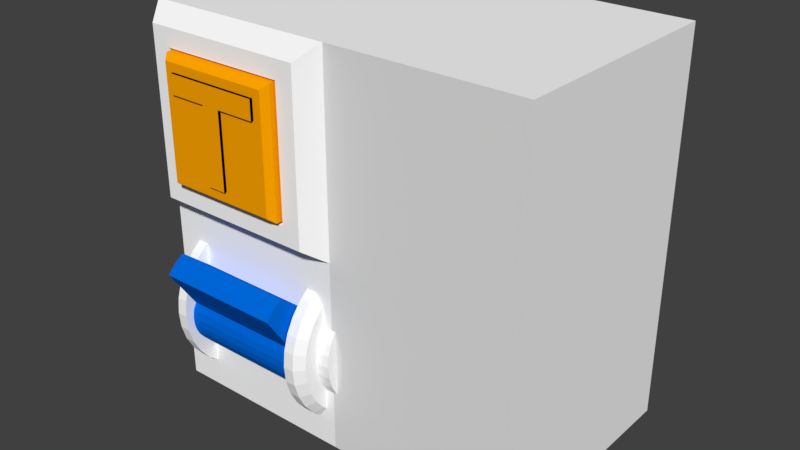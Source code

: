 # Source: Earth_Leakage_Breaker.blend  (saved by Blender 2.79.0; exported with 4.5.12 LTS)
import bpy
from mathutils import Matrix  # noqa: F401  (used for matrix-valued properties, if any)

bpy.ops.wm.read_factory_settings(use_empty=True)
scene = bpy.context.scene
scene.name = 'Scene'

# ---- collections
col_collection_1 = bpy.data.collections.new('Collection 1'); scene.collection.children.link(col_collection_1)

# ---- materials (node trees are filled in below, after node groups)
mat_lever = bpy.data.materials.new('Lever')
mat_lever.alpha_threshold = 0.0
mat_lever.use_transparent_shadow = False
mat_lever.diffuse_color = (0.0, 0.1456, 0.7357, 1.0)
mat_lever.roughness = 0.5
mat_breaker = bpy.data.materials.new('Breaker')
mat_breaker.alpha_threshold = 0.0
mat_breaker.use_transparent_shadow = False
mat_breaker.diffuse_color = (1.0, 1.0, 1.0, 1.0)
mat_breaker.roughness = 0.5
mat_test_button = bpy.data.materials.new('Test_Button')
mat_test_button.alpha_threshold = 0.0
mat_test_button.use_transparent_shadow = False
mat_test_button.diffuse_color = (1.0, 0.3763, 0.0, 1.0)
mat_test_button.roughness = 0.5
mat_test_button.line_color = (0.0, 0.0, 0.0, 1.0)
mat_face = bpy.data.materials.new('Face')
mat_face.alpha_threshold = 0.0
mat_face.use_transparent_shadow = False
mat_face.roughness = 0.5
mat_test = bpy.data.materials.new('Test')
mat_test.alpha_threshold = 0.0
mat_test.use_transparent_shadow = False
mat_test.diffuse_color = (0.0, 0.0, 0.0, 1.0)
mat_test.roughness = 0.5

# ---- material node trees

# ---- world
world_world = bpy.data.worlds.new('World'); scene.world = world_world
world_world.color = (0.05088, 0.05088, 0.05088)
world_world.use_sun_shadow = False
world_world.sun_shadow_jitter_overblur = 0.0
world_world.cycles.sampling_method = 'MANUAL'

# ---- meshes
me_cube_002 = bpy.data.meshes.new('Cube.002')
me_cube_002.from_pydata([(-0.8159, 0.2554, -0.1446), (-0.1403, 0.2554, -0.1446), (-0.8159, 0.2032, -0.1709), (-0.1403, 0.2032, -0.1709), (-0.8159, 0.1442, -0.1911), (-0.1403, 0.1442, -0.1911), (-0.8159, 0.0809, -0.2042), (-0.1403, 0.0809, -0.2042), (-0.8159, 0.01562, -0.2097), (-0.1403, 0.01562, -0.2097), (-0.8159, -0.04912, -0.2075), (-0.1403, -0.04912, -0.2075), (-0.8159, -0.1108, -0.1977), (-0.1403, -0.1108, -0.1977), (-0.8159, -0.1671, -0.1806), (-0.1403, -0.1671, -0.1806), (-0.8159, -0.2158, -0.1568), (-0.1403, -0.2158, -0.1568), (-0.8159, -0.2551, -0.1273), (-0.1403, -0.2551, -0.1273), (-0.8159, -0.2834, -0.09329), (-0.1403, -0.2834, -0.09329), (-0.8159, -0.2997, -0.05597), (-0.1403, -0.2997, -0.05597), (-0.8159, -0.3033, -0.01681), (-0.1403, -0.3033, -0.01681), (-0.8159, -0.2941, 0.02268), (-0.1403, -0.2941, 0.02268), (-0.8103, -0.2725, 0.06099), (-0.1504, -0.2724, 0.06099), (-0.8103, -0.5092, 0.276), (-0.1504, -0.5092, 0.276), (-0.8103, -0.4656, 0.3076), (-0.1504, -0.4656, 0.3076), (-0.8103, -0.4133, 0.334), (-0.1504, -0.4133, 0.334), (-0.8103, -0.3544, 0.3541), (-0.1504, -0.3544, 0.3541), (-0.8103, -0.02104, 0.1879), (-0.1504, -0.02103, 0.1879), (-0.8159, 0.04425, 0.1934), (-0.1403, 0.04425, 0.1934), (-0.8159, 0.109, 0.1912), (-0.1403, 0.109, 0.1912), (-0.8159, 0.1707, 0.1814), (-0.1403, 0.1707, 0.1814), (-0.8159, 0.227, 0.1643), (-0.1403, 0.227, 0.1643), (-0.8159, 0.2757, 0.1405), (-0.1403, 0.2757, 0.1405), (-0.8159, 0.315, 0.111), (-0.1403, 0.315, 0.111), (-0.8159, 0.3433, 0.07699), (-0.1403, 0.3433, 0.07699), (-0.8159, 0.3595, 0.03967), (-0.1403, 0.3595, 0.03967), (-0.8159, 0.3632, 0.0005096), (-0.1403, 0.3632, 0.0005097), (-0.8159, 0.354, -0.03898), (-0.1403, 0.354, -0.03898), (-0.8159, 0.3323, -0.07729), (-0.1403, 0.3323, -0.07729), (-0.8159, 0.299, -0.1129), (-0.1403, 0.299, -0.1129)], [], [(0, 1, 3, 2), (2, 3, 5, 4), (4, 5, 7, 6), (6, 7, 9, 8), (8, 9, 11, 10), (10, 11, 13, 12), (12, 13, 15, 14), (14, 15, 17, 16), (16, 17, 19, 18), (18, 19, 21, 20), (20, 21, 23, 22), (22, 23, 25, 24), (24, 25, 27, 26), (26, 27, 29, 28), (28, 29, 31, 30), (30, 31, 33, 32), (32, 33, 35, 34), (34, 35, 37, 36), (36, 37, 39, 38), (38, 39, 41, 40), (40, 41, 43, 42), (42, 43, 45, 44), (44, 45, 47, 46), (46, 47, 49, 48), (48, 49, 51, 50), (50, 51, 53, 52), (52, 53, 55, 54), (54, 55, 57, 56), (56, 57, 59, 58), (58, 59, 61, 60), (3, 1, 63, 61, 59, 57, 55, 53, 51, 49, 47, 45, 43, 41, 39, 37, 35, 33, 31, 29, 27, 25, 23, 21, 19, 17, 15, 13, 11, 9, 7, 5), (60, 61, 63, 62), (62, 63, 1, 0), (0, 2, 4, 6, 8, 10, 12, 14, 16, 18, 20, 22, 24, 26, 28, 30, 32, 34, 36, 38, 40, 42, 44, 46, 48, 50, 52, 54, 56, 58, 60, 62)])
me_cube_002.materials.append(mat_lever)
me_cube_002.use_remesh_preserve_volume = False
me_cube_002.use_remesh_preserve_attributes = False
me_cube_002.use_mirror_vertex_groups = False
me_cube_002.update()
me_cube = bpy.data.meshes.new('Cube')
me_cube.from_pydata([(1.0, 1.904, -0.4787), (1.0, -0.09575, -0.4787), (-1.0, -0.09575, -0.4787), (-1.0, 1.904, -0.4787), (1.0, 1.904, 1.521), (1.0, -0.09575, 1.521), (-1.0, -0.09575, 1.521), (-1.0, 1.904, 1.521), (0.0, -0.09575, -0.4787), (1.0, -0.09575, 0.5213), (-1.0, -0.09575, 0.5213), (-5.364e-07, -0.09575, 1.521), (-2.98e-07, -0.09575, 0.5213), (-0.9252, -0.27, 0.5961), (-0.9252, -0.27, 1.446), (-0.07482, -0.27, 1.446), (-0.07481, -0.27, 0.5961), (-0.8304, -0.27, 0.6909), (-0.8304, -0.27, 1.352), (-0.1696, -0.27, 1.352), (-0.1696, -0.27, 0.6909), (-0.8108, -0.05713, 0.7105), (-0.8108, -0.05713, 1.332), (-0.1892, -0.05713, 1.332), (-0.1892, -0.05713, 0.7105), (0.02177, 0.8135, 0.06487), (0.02177, 0.7848, 0.122), (0.02177, 0.7383, 0.1747), (0.02177, 0.6756, 0.2209), (0.02177, 0.5993, 0.2587), (0.02177, 0.5122, 0.2869), (0.02177, 0.4178, 0.3042), (0.02177, 0.3195, 0.3101), (0.02177, 0.2213, 0.3042), (0.02177, 0.1268, 0.2869), (0.02177, 0.03973, 0.2587), (0.02177, -0.03659, 0.2209), (0.02177, -0.09922, 0.1747), (0.02177, -0.1458, 0.122), (0.02177, -0.1744, 0.06487), (0.02177, -0.1841, 0.005437), (0.02177, -0.1744, -0.054), (0.02177, -0.1458, -0.1111), (0.02177, -0.09922, -0.1638), (0.02177, -0.03659, -0.21), (0.02177, 0.03973, -0.2479), (0.02177, 0.1268, -0.276), (0.02177, 0.2213, -0.2934), (0.02177, 0.3195, -0.2992), (0.02177, 0.4178, -0.2934), (0.02177, 0.5122, -0.276), (0.02177, 0.5993, -0.2479), (0.02177, 0.6756, -0.21), (0.02177, 0.7383, -0.1638), (0.02177, 0.7848, -0.1111), (0.02177, 0.8135, -0.054), (0.02177, 0.8231, 0.005437), (-0.04942, 0.8135, 0.06487), (-0.04942, 0.7848, 0.122), (-0.04942, 0.7383, 0.1747), (-0.04942, 0.6756, 0.2209), (-0.04942, 0.5993, 0.2587), (-0.04942, 0.5122, 0.2869), (-0.04942, 0.4178, 0.3042), (-0.04942, 0.3195, 0.3101), (-0.04942, 0.2213, 0.3042), (-0.04942, 0.1268, 0.2869), (-0.04942, 0.03973, 0.2587), (-0.04942, -0.03659, 0.2209), (-0.04942, -0.09922, 0.1747), (-0.04942, -0.1458, 0.122), (-0.04942, -0.1744, 0.06487), (-0.04942, -0.1841, 0.005437), (-0.04942, -0.1744, -0.054), (-0.04942, -0.1458, -0.1111), (-0.04942, -0.09922, -0.1638), (-0.04942, -0.03659, -0.21), (-0.04942, 0.03973, -0.2479), (-0.04942, 0.1268, -0.276), (-0.04942, 0.2213, -0.2934), (-0.04942, 0.3195, -0.2992), (-0.04942, 0.4178, -0.2934), (-0.04942, 0.5122, -0.276), (-0.04942, 0.5993, -0.2479), (-0.04942, 0.6756, -0.21), (-0.04942, 0.7383, -0.1638), (-0.04942, 0.7848, -0.1111), (-0.04942, 0.8135, -0.054), (-0.04942, 0.8231, 0.005437), (-0.8713, 1.017, 0.005437), (-0.8162, 1.017, 0.005437), (-0.8713, 1.004, -0.07687), (-0.8162, 1.004, -0.07687), (-0.8713, 0.9638, -0.156), (-0.8162, 0.9638, -0.156), (-0.8713, 0.8994, -0.2289), (-0.8162, 0.8994, -0.2289), (-0.8713, 0.8127, -0.2929), (-0.8162, 0.8127, -0.2929), (-0.8713, 0.707, -0.3453), (-0.8162, 0.707, -0.3453), (-0.8713, 0.5864, -0.3843), (-0.8162, 0.5864, -0.3843), (-0.8713, 0.4556, -0.4083), (-0.8162, 0.4556, -0.4083), (-0.8713, 0.3195, -0.4164), (-0.8162, 0.3195, -0.4164), (-0.8713, 0.1835, -0.4083), (-0.8162, 0.1835, -0.4083), (-0.8713, 0.05264, -0.3843), (-0.8162, 0.05264, -0.3843), (-0.8713, -0.06794, -0.3453), (-0.8162, -0.06794, -0.3453), (-0.8713, -0.1736, -0.2929), (-0.8162, -0.1736, -0.2929), (-0.8713, -0.2603, -0.2289), (-0.8162, -0.2603, -0.2289), (-0.8713, -0.3248, -0.156), (-0.8162, -0.3248, -0.156), (-0.8713, -0.3645, -0.07687), (-0.8162, -0.3645, -0.07687), (-0.8713, -0.3779, 0.005437), (-0.8162, -0.3779, 0.005437), (-0.8713, -0.3645, 0.08774), (-0.8162, -0.3645, 0.08774), (-0.8713, -0.3248, 0.1669), (-0.8162, -0.3248, 0.1669), (-0.8713, -0.2603, 0.2398), (-0.8162, -0.2603, 0.2398), (-0.8713, -0.1736, 0.3037), (-0.8162, -0.1736, 0.3037), (-0.8713, -0.06794, 0.3562), (-0.8162, -0.06793, 0.3562), (-0.8713, 0.05264, 0.3952), (-0.8162, 0.05264, 0.3952), (-0.8713, 0.1835, 0.4192), (-0.8162, 0.1835, 0.4192), (-0.8713, 0.3195, 0.4273), (-0.8162, 0.3195, 0.4273), (-0.8713, 0.4556, 0.4192), (-0.8162, 0.4556, 0.4192), (-0.8713, 0.5864, 0.3952), (-0.8162, 0.5864, 0.3952), (-0.8713, 0.707, 0.3562), (-0.8162, 0.707, 0.3562), (-0.8713, 0.8127, 0.3037), (-0.8162, 0.8127, 0.3037), (-0.8713, 0.8994, 0.2398), (-0.8162, 0.8994, 0.2398), (-0.8713, 0.9638, 0.1669), (-0.8162, 0.9638, 0.1669), (-0.8713, 1.004, 0.08774), (-0.8162, 1.004, 0.08774), (-0.04942, 0.9326, 0.0792), (-0.04942, 0.897, 0.1501), (-0.04942, 0.8392, 0.2155), (-0.04942, 0.7615, 0.2728), (-0.04942, 0.6668, 0.3198), (-0.04942, 0.5587, 0.3548), (-0.04942, 0.4415, 0.3763), (-0.04942, 0.3195, 0.3835), (-0.04942, 0.1976, 0.3763), (-0.04942, 0.08033, 0.3548), (-0.04942, -0.02773, 0.3198), (-0.04942, -0.1224, 0.2728), (-0.04942, -0.2002, 0.2155), (-0.04942, -0.2579, 0.1501), (-0.04942, -0.2935, 0.0792), (-0.04942, -0.3055, 0.005437), (-0.04942, -0.2935, -0.06833), (-0.04942, -0.2579, -0.1393), (-0.04942, -0.2002, -0.2046), (-0.04942, -0.1224, -0.2619), (-0.04942, -0.02773, -0.3089), (-0.04942, 0.08033, -0.3439), (-0.04942, 0.1976, -0.3654), (-0.04942, 0.3195, -0.3727), (-0.04942, 0.4415, -0.3654), (-0.04942, 0.5587, -0.3439), (-0.04942, 0.6668, -0.3089), (-0.04942, 0.7615, -0.2619), (-0.04942, 0.8392, -0.2046), (-0.04942, 0.897, -0.1393), (-0.04942, 0.9326, -0.06833), (-0.04942, 0.9446, 0.005437), (-0.9104, 0.9446, 0.005437), (-0.9104, 0.9326, -0.06833), (-0.9104, 0.897, -0.1393), (-0.9104, 0.8392, -0.2046), (-0.9104, 0.7615, -0.2619), (-0.9104, 0.6668, -0.3089), (-0.9104, 0.5587, -0.3439), (-0.9104, 0.4415, -0.3654), (-0.9104, 0.3195, -0.3727), (-0.9104, 0.1976, -0.3654), (-0.9104, 0.08033, -0.3439), (-0.9104, -0.02773, -0.3089), (-0.9104, -0.1224, -0.2619), (-0.9104, -0.2002, -0.2046), (-0.9104, -0.2579, -0.1393), (-0.9104, -0.2935, -0.06833), (-0.9104, -0.3055, 0.005437), (-0.9104, -0.2935, 0.0792), (-0.9104, -0.2579, 0.1501), (-0.9104, -0.2002, 0.2155), (-0.9104, -0.1224, 0.2728), (-0.9104, -0.02773, 0.3198), (-0.9104, 0.08033, 0.3548), (-0.9104, 0.1976, 0.3763), (-0.9104, 0.3195, 0.3835), (-0.9104, 0.4415, 0.3763), (-0.9104, 0.5587, 0.3548), (-0.9104, 0.6668, 0.3198), (-0.9104, 0.7615, 0.2728), (-0.9104, 0.8392, 0.2155), (-0.9104, 0.897, 0.1501), (-0.9104, 0.9326, 0.0792), (-0.1436, 1.004, 0.08774), (-0.08844, 1.004, 0.08774), (-0.1436, 0.9638, 0.1669), (-0.08844, 0.9638, 0.1669), (-0.1436, 0.8994, 0.2398), (-0.08844, 0.8994, 0.2398), (-0.1436, 0.8127, 0.3037), (-0.08844, 0.8127, 0.3037), (-0.1436, 0.707, 0.3562), (-0.08844, 0.707, 0.3562), (-0.1436, 0.5864, 0.3952), (-0.08844, 0.5864, 0.3952), (-0.1436, 0.4556, 0.4192), (-0.08844, 0.4556, 0.4192), (-0.1436, 0.3195, 0.4273), (-0.08844, 0.3195, 0.4273), (-0.1436, 0.1835, 0.4192), (-0.08844, 0.1835, 0.4192), (-0.1436, 0.05264, 0.3952), (-0.08844, 0.05264, 0.3952), (-0.1436, -0.06793, 0.3562), (-0.08844, -0.06794, 0.3562), (-0.1436, -0.1736, 0.3037), (-0.08844, -0.1736, 0.3037), (-0.1436, -0.2603, 0.2398), (-0.08844, -0.2603, 0.2398), (-0.1436, -0.3248, 0.1669), (-0.08844, -0.3248, 0.1669), (-0.1436, -0.3645, 0.08774), (-0.08844, -0.3645, 0.08774), (-0.1436, -0.3779, 0.005437), (-0.08844, -0.3779, 0.005437), (-0.9104, 0.8231, 0.005437), (-0.9104, 0.8135, -0.054), (-0.9104, 0.7848, -0.1111), (-0.9104, 0.7383, -0.1638), (-0.9104, 0.6756, -0.21), (-0.9104, 0.5993, -0.2479), (-0.9104, 0.5122, -0.276), (-0.9104, 0.4178, -0.2934), (-0.9104, 0.3195, -0.2992), (-0.9104, 0.2213, -0.2934), (-0.9104, 0.1268, -0.276), (-0.9104, 0.03973, -0.2479), (-0.9104, -0.03659, -0.21), (-0.9104, -0.09922, -0.1638), (-0.9104, -0.1458, -0.1111), (-0.9104, -0.1744, -0.054), (-0.9104, -0.1841, 0.005437), (-0.9104, -0.1744, 0.06487), (-0.9104, -0.1458, 0.122), (-0.9104, -0.09922, 0.1747), (-0.9104, -0.03659, 0.2209), (-0.9104, 0.03973, 0.2587), (-0.9104, 0.1268, 0.2869), (-0.9104, 0.2213, 0.3042), (-0.9104, 0.3195, 0.3101), (-0.9104, 0.4178, 0.3042), (-0.9104, 0.5122, 0.2869), (-0.9104, 0.5993, 0.2587), (-0.9104, 0.6756, 0.2209), (-0.9104, 0.7383, 0.1747), (-0.9104, 0.7848, 0.122), (-0.9104, 0.8135, 0.06487), (-0.9815, 0.8231, 0.005437), (-0.9815, 0.8135, -0.054), (-0.9815, 0.7848, -0.1111), (-0.9815, 0.7383, -0.1638), (-0.9815, 0.6756, -0.21), (-0.9815, 0.5993, -0.2479), (-0.9815, 0.5122, -0.276), (-0.9815, 0.4178, -0.2934), (-0.9815, 0.3195, -0.2992), (-0.9815, 0.2213, -0.2934), (-0.9815, 0.1268, -0.276), (-0.9815, 0.03973, -0.2479), (-0.9815, -0.03659, -0.21), (-0.9815, -0.09922, -0.1638), (-0.9815, -0.1458, -0.1111), (-0.9815, -0.1744, -0.054), (-0.9815, -0.1841, 0.005437), (-0.9815, -0.1744, 0.06487), (-0.9815, -0.1458, 0.122), (-0.9815, -0.09922, 0.1747), (-0.9815, -0.03659, 0.2209), (-0.9815, 0.03973, 0.2587), (-0.9815, 0.1268, 0.2869), (-0.9815, 0.2213, 0.3042), (-0.9815, 0.3195, 0.3101), (-0.9815, 0.4178, 0.3042), (-0.9815, 0.5122, 0.2869), (-0.9815, 0.5993, 0.2587), (-0.9815, 0.6756, 0.2209), (-0.9815, 0.7383, 0.1747), (-0.9815, 0.7848, 0.122), (-0.9815, 0.8135, 0.06487), (-0.1436, -0.3645, -0.07687), (-0.08844, -0.3645, -0.07687), (-0.1436, -0.3248, -0.156), (-0.08844, -0.3248, -0.156), (-0.1436, -0.2603, -0.2289), (-0.08844, -0.2603, -0.2289), (-0.1436, -0.1736, -0.2929), (-0.08844, -0.1736, -0.2929), (-0.1436, -0.06794, -0.3453), (-0.08844, -0.06794, -0.3453), (-0.1436, 0.05264, -0.3843), (-0.08844, 0.05264, -0.3843), (-0.1436, 0.1835, -0.4083), (-0.08844, 0.1835, -0.4083), (-0.1436, 0.3195, -0.4164), (-0.08844, 0.3195, -0.4164), (-0.1436, 0.4556, -0.4083), (-0.08844, 0.4556, -0.4083), (-0.1436, 0.5864, -0.3843), (-0.08844, 0.5864, -0.3843), (-0.1436, 0.707, -0.3453), (-0.08844, 0.707, -0.3453), (-0.1436, 0.8127, -0.2929), (-0.08844, 0.8127, -0.2929), (-0.1436, 0.8994, -0.2289), (-0.08844, 0.8994, -0.2289), (-0.1436, 0.9638, -0.156), (-0.08844, 0.9638, -0.156), (-0.1436, 1.004, -0.07687), (-0.08844, 1.004, -0.07687), (-0.1436, 1.017, 0.005437), (-0.08844, 1.017, 0.005437), (-0.8153, -0.3109, 0.7076), (-0.8153, -0.3109, 1.343), (-0.8153, -0.06736, 0.7076), (-0.8153, -0.06736, 1.343), (-0.1799, -0.3109, 0.7076), (-0.1799, -0.3109, 1.343), (-0.1799, -0.06736, 0.7076), (-0.1799, -0.06736, 1.343), (-0.7891, -0.3653, 0.7338), (-0.7891, -0.3653, 1.317), (-0.2061, -0.3653, 0.7338), (-0.2061, -0.3653, 1.317), (-0.7435, -0.3895, 1.175), (-0.7435, -0.3895, 1.273), (-0.7435, -0.339, 1.175), (-0.7435, -0.339, 1.273), (-0.2493, -0.3895, 1.175), (-0.2493, -0.3895, 1.273), (-0.2493, -0.339, 1.175), (-0.2493, -0.339, 1.273), (-0.5479, -0.339, 1.175), (-0.5479, -0.339, 1.273), (-0.5479, -0.3895, 1.175), (-0.5479, -0.3895, 1.273), (-0.4513, -0.339, 1.273), (-0.4513, -0.3895, 1.175), (-0.4513, -0.339, 1.175), (-0.4513, -0.3895, 1.273), (-0.4513, -0.339, 0.7891), (-0.5479, -0.339, 0.7891), (-0.5479, -0.3895, 0.7891), (-0.4513, -0.3895, 0.7891)], [], [(0, 1, 8, 2, 3), (4, 7, 6, 11, 5), (0, 4, 5, 9, 1), (12, 11, 15, 16), (2, 10, 6, 7, 3), (4, 0, 3, 7), (8, 12, 10, 2), (1, 9, 12, 8), (9, 5, 11, 12), (13, 16, 20, 17), (6, 10, 13, 14), (10, 12, 16, 13), (11, 6, 14, 15), (14, 13, 17, 18), (16, 15, 19, 20), (15, 14, 18, 19), (17, 20, 24, 21), (18, 17, 21, 22), (20, 19, 23, 24), (19, 18, 22, 23), (81, 49, 48, 80), (83, 51, 50, 82), (57, 25, 56, 88), (71, 39, 38, 70), (85, 53, 52, 84), (59, 27, 26, 58), (73, 41, 40, 72), (87, 55, 54, 86), (61, 29, 28, 60), (75, 43, 42, 74), (76, 44, 43, 75), (77, 45, 44, 76), (78, 46, 45, 77), (79, 47, 46, 78), (56, 25, 26, 27, 28, 29, 30, 31, 32, 33, 34, 35, 36, 37, 38, 39, 40, 41, 42, 43, 44, 45, 46, 47, 48, 49, 50, 51, 52, 53, 54, 55), (164, 68, 67, 163), (166, 70, 69, 165), (168, 72, 71, 167), (170, 74, 73, 169), (172, 76, 75, 171), (174, 78, 77, 173), (176, 80, 79, 175), (178, 82, 81, 177), (153, 57, 88, 184), (154, 58, 57, 153), (155, 59, 58, 154), (156, 60, 59, 155), (157, 61, 60, 156), (158, 62, 61, 157), (160, 64, 63, 159), (177, 81, 80, 176), (80, 48, 47, 79), (68, 36, 35, 67), (67, 35, 34, 66), (89, 90, 92, 91), (91, 92, 94, 93), (93, 94, 96, 95), (95, 96, 98, 97), (97, 98, 100, 99), (99, 100, 102, 101), (101, 102, 104, 103), (103, 104, 106, 105), (105, 106, 108, 107), (107, 108, 110, 109), (109, 110, 112, 111), (111, 112, 114, 113), (113, 114, 116, 115), (115, 116, 118, 117), (117, 118, 120, 119), (119, 120, 122, 121), (121, 122, 124, 123), (123, 124, 126, 125), (125, 126, 128, 127), (127, 128, 130, 129), (129, 130, 132, 131), (131, 132, 134, 133), (133, 134, 136, 135), (135, 136, 138, 137), (137, 138, 140, 139), (139, 140, 142, 141), (141, 142, 144, 143), (143, 144, 146, 145), (145, 146, 148, 147), (147, 148, 150, 149), (92, 90, 152, 150, 148, 146, 144, 142, 140, 138, 136, 134, 132, 130, 128, 126, 124, 122, 120, 118, 116, 114, 112, 110, 108, 106, 104, 102, 100, 98, 96, 94), (149, 150, 152, 151), (151, 152, 90, 89), (95, 97, 189, 188), (207, 208, 272, 271), (230, 159, 158, 228), (88, 56, 55, 87), (169, 73, 72, 168), (183, 87, 86, 182), (72, 40, 39, 71), (66, 34, 33, 65), (179, 83, 82, 178), (82, 50, 49, 81), (69, 37, 36, 68), (62, 30, 29, 61), (171, 75, 74, 170), (184, 88, 87, 183), (86, 54, 53, 85), (163, 67, 66, 162), (180, 84, 83, 179), (70, 38, 37, 69), (63, 31, 30, 62), (173, 77, 76, 172), (159, 63, 62, 158), (60, 28, 27, 59), (165, 69, 68, 164), (181, 85, 84, 180), (84, 52, 51, 83), (64, 32, 31, 63), (175, 79, 78, 174), (161, 65, 64, 160), (74, 42, 41, 73), (167, 71, 70, 166), (182, 86, 85, 181), (58, 26, 25, 57), (65, 33, 32, 64), (332, 178, 177, 330), (113, 115, 198, 197), (131, 133, 207, 206), (149, 151, 216, 215), (105, 107, 194, 193), (123, 125, 203, 202), (141, 143, 212, 211), (97, 99, 190, 189), (115, 117, 199, 198), (133, 135, 208, 207), (89, 91, 186, 185), (151, 89, 185, 216), (107, 109, 195, 194), (125, 127, 204, 203), (143, 145, 213, 212), (99, 101, 191, 190), (117, 119, 200, 199), (135, 137, 209, 208), (91, 93, 187, 186), (109, 111, 196, 195), (127, 129, 205, 204), (145, 147, 214, 213), (101, 103, 192, 191), (119, 121, 201, 200), (137, 139, 210, 209), (93, 95, 188, 187), (111, 113, 197, 196), (129, 131, 206, 205), (147, 149, 215, 214), (103, 105, 193, 192), (121, 123, 202, 201), (139, 141, 211, 210), (244, 242, 241, 243), (257, 258, 290, 289), (224, 156, 155, 222), (208, 209, 273, 272), (242, 165, 164, 240), (209, 210, 274, 273), (324, 174, 173, 322), (210, 211, 275, 274), (342, 183, 182, 340), (211, 212, 276, 275), (185, 186, 250, 249), (234, 161, 160, 232), (212, 213, 277, 276), (186, 187, 251, 250), (316, 170, 169, 314), (213, 214, 278, 277), (187, 188, 252, 251), (334, 179, 178, 332), (214, 215, 279, 278), (188, 189, 253, 252), (226, 157, 156, 224), (215, 216, 280, 279), (189, 190, 254, 253), (244, 166, 165, 242), (216, 185, 249, 280), (190, 191, 255, 254), (326, 175, 174, 324), (191, 192, 256, 255), (218, 153, 184, 344), (192, 193, 257, 256), (344, 184, 183, 342), (193, 194, 258, 257), (236, 162, 161, 234), (194, 195, 259, 258), (318, 171, 170, 316), (195, 196, 260, 259), (336, 180, 179, 334), (196, 197, 261, 260), (228, 158, 157, 226), (197, 198, 262, 261), (246, 167, 166, 244), (198, 199, 263, 262), (328, 176, 175, 326), (199, 200, 264, 263), (220, 154, 153, 218), (248, 168, 167, 246), (200, 201, 265, 264), (238, 163, 162, 236), (330, 177, 176, 328), (201, 202, 266, 265), (320, 172, 171, 318), (240, 164, 163, 238), (202, 203, 267, 266), (162, 66, 65, 161), (322, 173, 172, 320), (203, 204, 268, 267), (338, 181, 180, 336), (340, 182, 181, 338), (204, 205, 269, 268), (222, 155, 154, 220), (232, 160, 159, 230), (205, 206, 270, 269), (314, 169, 168, 248), (206, 207, 271, 270), (281, 282, 283, 284, 285, 286, 287, 288, 289, 290, 291, 292, 293, 294, 295, 296, 297, 298, 299, 300, 301, 302, 303, 304, 305, 306, 307, 308, 309, 310, 311, 312), (271, 272, 304, 303), (258, 259, 291, 290), (272, 273, 305, 304), (259, 260, 292, 291), (273, 274, 306, 305), (260, 261, 293, 292), (274, 275, 307, 306), (261, 262, 294, 293), (275, 276, 308, 307), (262, 263, 295, 294), (249, 250, 282, 281), (276, 277, 309, 308), (263, 264, 296, 295), (250, 251, 283, 282), (277, 278, 310, 309), (264, 265, 297, 296), (251, 252, 284, 283), (278, 279, 311, 310), (265, 266, 298, 297), (252, 253, 285, 284), (279, 280, 312, 311), (266, 267, 299, 298), (253, 254, 286, 285), (280, 249, 281, 312), (267, 268, 300, 299), (254, 255, 287, 286), (268, 269, 301, 300), (255, 256, 288, 287), (269, 270, 302, 301), (256, 257, 289, 288), (270, 271, 303, 302), (344, 342, 341, 343), (218, 344, 343, 217), (336, 334, 333, 335), (246, 244, 243, 245), (220, 218, 217, 219), (338, 336, 335, 337), (248, 246, 245, 247), (222, 220, 219, 221), (340, 338, 337, 339), (314, 248, 247, 313), (224, 222, 221, 223), (342, 340, 339, 341), (316, 314, 313, 315), (226, 224, 223, 225), (341, 339, 337, 335, 333, 331, 329, 327, 325, 323, 321, 319, 317, 315, 313, 247, 245, 243, 241, 239, 237, 235, 233, 231, 229, 227, 225, 223, 221, 219, 217, 343), (318, 316, 315, 317), (228, 226, 225, 227), (320, 318, 317, 319), (230, 228, 227, 229), (322, 320, 319, 321), (232, 230, 229, 231), (324, 322, 321, 323), (234, 232, 231, 233), (326, 324, 323, 325), (236, 234, 233, 235), (328, 326, 325, 327), (238, 236, 235, 237), (330, 328, 327, 329), (240, 238, 237, 239), (332, 330, 329, 331), (242, 240, 239, 241), (334, 332, 331, 333), (345, 346, 348, 347), (347, 348, 352, 351), (351, 352, 350, 349), (346, 345, 353, 354), (347, 351, 349, 345), (352, 348, 346, 350), (345, 349, 355, 353), (350, 346, 354, 356), (349, 350, 356, 355), (353, 355, 356, 354), (357, 358, 360, 359), (371, 369, 364, 363), (363, 364, 362, 361), (367, 368, 358, 357), (371, 363, 361, 370), (366, 360, 358, 368), (369, 366, 368, 372), (359, 365, 367, 357), (370, 372, 368, 367), (359, 360, 366, 365), (361, 362, 372, 370), (364, 369, 372, 362), (370, 367, 375, 376), (365, 366, 369, 371), (374, 373, 376, 375), (367, 365, 374, 375), (371, 370, 376, 373), (365, 371, 373, 374)])
me_cube.polygons.foreach_set('material_index', [0, 0, 0, 0, 0, 0, 0, 2, 2, 0, 0, 0, 0, 0, 0, 0, 0, 0, 0, 0, 0, 0, 0, 0, 0, 0, 0, 0, 0, 0, 0, 0, 0, 0, 0, 0, 0, 0, 0, 0, 0, 0, 0, 0, 0, 0, 0, 0, 0, 0, 0, 0, 0, 0, 0, 0, 0, 0, 0, 0, 0, 0, 0, 0, 0, 0, 0, 0, 0, 0, 0, 0, 0, 0, 0, 0, 0, 0, 0, 0, 0, 0, 0, 0, 0, 0, 0, 0, 0, 0, 0, 0, 0, 0, 0, 0, 0, 0, 0, 0, 0, 0, 0, 0, 0, 0, 0, 0, 0, 0, 0, 0, 0, 0, 0, 0, 0, 0, 0, 0, 0, 0, 0, 0, 0, 0, 0, 0, 0, 0, 0, 0, 0, 0, 0, 0, 0, 0, 0, 0, 0, 0, 0, 0, 0, 0, 0, 0, 0, 0, 0, 0, 0, 0, 0, 0, 0, 0, 0, 0, 0, 0, 0, 0, 0, 0, 0, 0, 0, 0, 0, 0, 0, 0, 0, 0, 0, 0, 0, 0, 0, 0, 0, 0, 0, 0, 0, 0, 0, 0, 0, 0, 0, 0, 0, 0, 0, 0, 0, 0, 0, 0, 0, 0, 0, 0, 0, 0, 0, 0, 0, 0, 0, 0, 0, 0, 0, 0, 0, 0, 0, 0, 0, 0, 0, 0, 0, 0, 0, 0, 0, 0, 0, 0, 0, 0, 0, 0, 0, 0, 0, 0, 0, 0, 0, 0, 0, 0, 0, 0, 0, 0, 0, 0, 0, 0, 0, 0, 0, 0, 0, 0, 0, 0, 0, 0, 0, 0, 0, 0, 0, 0, 0, 0, 0, 0, 0, 0, 0, 0, 1, 1, 1, 1, 1, 1, 1, 1, 1, 1, 3, 1, 3, 1, 3, 3, 3, 3, 1, 1, 1, 3, 1, 1, 3, 3, 3, 1])
_uv = me_cube.uv_layers.new(name='UVMap')
_uv.uv.foreach_set('vector', [0.0, 0.0, 0.0, 0.0, 0.0, 0.0, 0.0, 0.0, 0.0, 0.0, 0.0, 0.0, 0.0, 0.0, 0.0, 0.0, 0.0, 0.0, 0.0, 0.0, 0.0, 0.0, 0.0, 0.0, 0.0, 0.0, 0.0, 0.0, 0.0, 0.0, 0.5, 0.5, 0.5, 1.0, 0.4669, 0.9835, 0.4669, 0.5421, 0.0, 0.0, 0.0, 0.0, 0.0, 0.0, 0.0, 0.0, 0.0, 0.0, 0.0, 0.0, 0.0, 0.0, 0.0, 0.0, 0.0, 0.0, 0.5, 0.0, 0.5, 0.5, 0.0, 0.5, 0.0, 0.0, 1.0, 0.0, 1.0, 0.5, 3.126e-07, 0.5, 6.253e-07, 0.0, 1.0, 0.5, 1.0, 1.0, 0.0, 1.0, 3.126e-07, 0.5, 0.02554, 0.5421, 0.4669, 0.5421, 0.4177, 0.5913, 0.07476, 0.5913, 0.0, 1.0, 0.0, 0.5, 0.02554, 0.5421, 0.02554, 0.9835, 0.0, 0.5, 0.5, 0.5, 0.4669, 0.5421, 0.02554, 0.5421, 0.5, 1.0, 0.0, 1.0, 0.02554, 0.9835, 0.4669, 0.9835, 0.02554, 0.9835, 0.02554, 0.5421, 0.07476, 0.5913, 0.07476, 0.9343, 0.4669, 0.5421, 0.4669, 0.9835, 0.4177, 0.9343, 0.4177, 0.5913, 0.4669, 0.9835, 0.02554, 0.9835, 0.07476, 0.9343, 0.4177, 0.9343, 0.0, 0.0, 0.0, 0.0, 0.0, 0.0, 0.0, 0.0, 0.0, 0.0, 0.0, 0.0, 0.0, 0.0, 0.0, 0.0, 0.0, 0.0, 0.0, 0.0, 0.0, 0.0, 0.0, 0.0, 0.0, 0.0, 0.0, 0.0, 0.0, 0.0, 0.0, 0.0, 0.0, 0.0, 0.0, 0.0, 0.0, 0.0, 0.0, 0.0, 0.0, 0.0, 0.0, 0.0, 0.0, 0.0, 0.0, 0.0, 0.0, 0.0, 0.0, 0.0, 0.0, 0.0, 0.0, 0.0, 0.0, 0.0, 0.0, 0.0, 0.0, 0.0, 0.0, 0.0, 0.0, 0.0, 0.0, 0.0, 0.0, 0.0, 0.0, 0.0, 0.0, 0.0, 0.0, 0.0, 0.0, 0.0, 0.0, 0.0, 0.0, 0.0, 0.0, 0.0, 0.0, 0.0, 0.0, 0.0, 0.0, 0.0, 0.0, 0.0, 0.0, 0.0, 0.0, 0.0, 0.0, 0.0, 0.0, 0.0, 0.0, 0.0, 0.0, 0.0, 0.0, 0.0, 0.0, 0.0, 0.0, 0.0, 0.0, 0.0, 0.0, 0.0, 0.0, 0.0, 0.0, 0.0, 0.0, 0.0, 0.0, 0.0, 0.0, 0.0, 0.0, 0.0, 0.0, 0.0, 0.0, 0.0, 0.0, 0.0, 0.0, 0.0, 0.0, 0.0, 0.0, 0.0, 0.0, 0.0, 0.0, 0.0, 0.0, 0.0, 0.0, 0.0, 0.0, 0.0, 0.0, 0.0, 0.0, 0.0, 0.0, 0.0, 0.0, 0.0, 0.0, 0.0, 0.0, 0.0, 0.0, 0.0, 0.0, 0.0, 0.0, 0.0, 0.0, 0.0, 0.0, 0.0, 0.0, 0.0, 0.0, 0.0, 0.0, 0.0, 0.0, 0.0, 0.0, 0.0, 0.0, 0.0, 0.0, 0.0, 0.0, 0.0, 0.0, 0.0, 0.0, 0.0, 0.0, 0.0, 0.0, 0.0, 0.0, 0.0, 0.0, 0.0, 0.0, 0.0, 0.0, 0.0, 0.0, 0.0, 0.0, 0.0, 0.0, 0.0, 0.0, 0.0, 0.0, 0.0, 0.0, 0.0, 0.0, 0.0, 0.0, 0.0, 0.0, 0.0, 0.0, 0.0, 0.0, 0.0, 0.0, 0.0, 0.0, 0.0, 0.0, 0.0, 0.0, 0.0, 0.0, 0.0, 0.0, 0.0, 0.0, 0.0, 0.0, 0.0, 0.0, 0.0, 0.0, 0.0, 0.0, 0.0, 0.0, 0.0, 0.0, 0.0, 0.0, 0.0, 0.0, 0.0, 0.0, 0.0, 0.0, 0.0, 0.0, 0.0, 0.0, 0.0, 0.0, 0.0, 0.0, 0.0, 0.0, 0.0, 0.0, 0.0, 0.0, 0.0, 0.0, 0.0, 0.0, 0.0, 0.0, 0.0, 0.0, 0.0, 0.0, 0.0, 0.0, 0.0, 0.0, 0.0, 0.0, 0.0, 0.0, 0.0, 0.0, 0.0, 0.0, 0.0, 0.0, 0.0, 0.0, 0.0, 0.0, 0.0, 0.0, 0.0, 0.0, 0.0, 0.0, 0.0, 0.0, 0.0, 0.0, 0.0, 0.0, 0.0, 0.0, 0.0, 0.0, 0.0, 0.0, 0.0, 0.0, 0.0, 0.0, 0.0, 0.0, 0.0, 0.0, 0.0, 0.0, 0.0, 0.0, 0.0, 0.0, 0.0, 0.0, 0.0, 0.0, 0.0, 0.0, 0.0, 0.0, 0.0, 0.0, 0.0, 0.0, 0.0, 0.0, 0.0, 0.0, 0.0, 0.0, 0.0, 0.0, 0.0, 0.0, 0.0, 0.0, 0.0, 0.0, 0.0, 0.0, 0.0, 0.0, 0.0, 0.0, 0.0, 0.0, 0.0, 0.0, 0.0, 0.0, 0.0, 0.0, 0.0, 0.0, 0.0, 0.0, 0.0, 0.0, 0.0, 0.0, 0.0, 0.0, 0.0, 0.0, 0.0, 0.0, 0.0, 0.0, 0.0, 0.0, 0.0, 0.0, 0.0, 0.0, 0.0, 0.0, 0.0, 0.0, 0.0, 0.0, 0.0, 0.0, 0.0, 0.0, 0.0, 0.0, 0.0, 0.0, 0.0, 0.0, 0.0, 0.0, 0.0, 0.0, 0.0, 0.0, 0.0, 0.0, 0.0, 0.0, 0.0, 0.0, 0.0, 0.0, 0.0, 0.0, 0.0, 0.0, 0.0, 0.0, 0.0, 0.0, 0.0, 0.0, 0.0, 0.0, 0.0, 0.0, 0.0, 0.0, 0.0, 0.0, 0.0, 0.0, 0.0, 0.0, 0.0, 0.0, 0.0, 0.0, 0.0, 0.0, 0.0, 0.0, 0.0, 0.0, 0.0, 0.0, 0.0, 0.0, 0.0, 0.0, 0.0, 0.0, 0.0, 0.0, 0.0, 0.0, 0.0, 0.0, 0.0, 0.0, 0.0, 0.0, 0.0, 0.0, 0.0, 0.0, 0.0, 0.0, 0.0, 0.0, 0.0, 0.0, 0.0, 0.0, 0.0, 0.0, 0.0, 0.0, 0.0, 0.0, 0.0, 0.0, 0.0, 0.0, 0.0, 0.0, 0.0, 0.0, 0.0, 0.0, 0.0, 0.0, 0.0, 0.0, 0.0, 0.0, 0.0, 0.0, 0.0, 0.0, 0.0, 0.0, 0.0, 0.0, 0.0, 0.0, 0.0, 0.0, 0.0, 0.0, 0.0, 0.0, 0.0, 0.0, 0.0, 0.0, 0.0, 0.0, 0.0, 0.0, 0.0, 0.0, 0.0, 0.0, 0.0, 0.0, 0.0, 0.0, 0.0, 0.0, 0.0, 0.0, 0.0, 0.0, 0.0, 0.0, 0.0, 0.0, 0.0, 0.0, 0.0, 0.0, 0.0, 0.0, 0.0, 0.0, 0.0, 0.0, 0.0, 0.0, 0.0, 0.0, 0.0, 0.0, 0.0, 0.0, 0.0, 0.0, 0.0, 0.0, 0.0, 0.0, 0.0, 0.0, 0.0, 0.0, 0.0, 0.0, 0.0, 0.0, 0.0, 0.0, 0.0, 0.0, 0.0, 0.0, 0.0, 0.0, 0.0, 0.0, 0.0, 0.0, 0.0, 0.0, 0.0, 0.0, 0.0, 0.0, 0.0, 0.0, 0.0, 0.0, 0.0, 0.0, 0.0, 0.0, 0.0, 0.0, 0.0, 0.0, 0.0, 0.0, 0.0, 0.0, 0.0, 0.0, 0.0, 0.0, 0.0, 0.0, 0.0, 0.0, 0.0, 0.0, 0.0, 0.0, 0.0, 0.0, 0.0, 0.0, 0.0, 0.0, 0.0, 0.0, 0.0, 0.0, 0.0, 0.0, 0.0, 0.0, 0.0, 0.0, 0.0, 0.0, 0.0, 0.0, 0.0, 0.0, 0.0, 0.0, 0.0, 0.0, 0.0, 0.0, 0.0, 0.0, 0.0, 0.0, 0.0, 0.0, 0.0, 0.0, 0.0, 0.0, 0.0, 0.0, 0.0, 0.0, 0.0, 0.0, 0.0, 0.0, 0.0, 0.0, 0.0, 0.0, 0.0, 0.0, 0.0, 0.0, 0.0, 0.0, 0.0, 0.0, 0.0, 0.0, 0.0, 0.0, 0.0, 0.0, 0.0, 0.0, 0.0, 0.0, 0.0, 0.0, 0.0, 0.0, 0.0, 0.0, 0.0, 0.0, 0.0, 0.0, 0.0, 0.0, 0.0, 0.0, 0.0, 0.0, 0.0, 0.0, 0.0, 0.0, 0.0, 0.0, 0.0, 0.0, 0.0, 0.0, 0.0, 0.0, 0.0, 0.0, 0.0, 0.0, 0.0, 0.0, 0.0, 0.0, 0.0, 0.0, 0.0, 0.0, 0.0, 0.0, 0.0, 0.0, 0.0, 0.0, 0.0, 0.0, 0.0, 0.0, 0.0, 0.0, 0.0, 0.0, 0.0, 0.0, 0.0, 0.0, 0.0, 0.0, 0.0, 0.0, 0.0, 0.0, 0.0, 0.0, 0.0, 0.0, 0.0, 0.0, 0.0, 0.0, 0.0, 0.0, 0.0, 0.0, 0.0, 0.0, 0.0, 0.0, 0.0, 0.0, 0.0, 0.0, 0.0, 0.0, 0.0, 0.0, 0.0, 0.0, 0.0, 0.0, 0.0, 0.0, 0.0, 0.0, 0.0, 0.0, 0.0, 0.0, 0.0, 0.0, 0.0, 0.0, 0.0, 0.0, 0.0, 0.0, 0.0, 0.0, 0.0, 0.0, 0.0, 0.0, 0.0, 0.0, 0.0, 0.0, 0.0, 0.0, 0.0, 0.0, 0.0, 0.0, 0.0, 0.0, 0.0, 0.0, 0.0, 0.0, 0.0, 0.0, 0.0, 0.0, 0.0, 0.0, 0.0, 0.0, 0.0, 0.0, 0.0, 0.0, 0.0, 0.0, 0.0, 0.0, 0.0, 0.0, 0.0, 0.0, 0.0, 0.0, 0.0, 0.0, 0.0, 0.0, 0.0, 0.0, 0.0, 0.0, 0.0, 0.0, 0.0, 0.0, 0.0, 0.0, 0.0, 0.0, 0.0, 0.0, 0.0, 0.0, 0.0, 0.0, 0.0, 0.0, 0.0, 0.0, 0.0, 0.0, 0.0, 0.0, 0.0, 0.0, 0.0, 0.0, 0.0, 0.0, 0.0, 0.0, 0.0, 0.0, 0.0, 0.0, 0.0, 0.0, 0.0, 0.0, 0.0, 0.0, 0.0, 0.0, 0.0, 0.0, 0.0, 0.0, 0.0, 0.0, 0.0, 0.0, 0.0, 0.0, 0.0, 0.0, 0.0, 0.0, 0.0, 0.0, 0.0, 0.0, 0.0, 0.0, 0.0, 0.0, 0.0, 0.0, 0.0, 0.0, 0.0, 0.0, 0.0, 0.0, 0.0, 0.0, 0.0, 0.0, 0.0, 0.0, 0.0, 0.0, 0.0, 0.0, 0.0, 0.0, 0.0, 0.0, 0.0, 0.0, 0.0, 0.0, 0.0, 0.0, 0.0, 0.0, 0.0, 0.0, 0.0, 0.0, 0.0, 0.0, 0.0, 0.0, 0.0, 0.0, 0.0, 0.0, 0.0, 0.0, 0.0, 0.0, 0.0, 0.0, 0.0, 0.0, 0.0, 0.0, 0.0, 0.0, 0.0, 0.0, 0.0, 0.0, 0.0, 0.0, 0.0, 0.0, 0.0, 0.0, 0.0, 0.0, 0.0, 0.0, 0.0, 0.0, 0.0, 0.0, 0.0, 0.0, 0.0, 0.0, 0.0, 0.0, 0.0, 0.0, 0.0, 0.0, 0.0, 0.0, 0.0, 0.0, 0.0, 0.0, 0.0, 0.0, 0.0, 0.0, 0.0, 0.0, 0.0, 0.0, 0.0, 0.0, 0.0, 0.0, 0.0, 0.0, 0.0, 0.0, 0.0, 0.0, 0.0, 0.0, 0.0, 0.0, 0.0, 0.0, 0.0, 0.0, 0.0, 0.0, 0.0, 0.0, 0.0, 0.0, 0.0, 0.0, 0.0, 0.0, 0.0, 0.0, 0.0, 0.0, 0.0, 0.0, 0.0, 0.0, 0.0, 0.0, 0.0, 0.0, 0.0, 0.0, 0.0, 0.0, 0.0, 0.0, 0.0, 0.0, 0.0, 0.0, 0.0, 0.0, 0.0, 0.0, 0.0, 0.0, 0.0, 0.0, 0.0, 0.0, 0.0, 0.0, 0.0, 0.0, 0.0, 0.0, 0.0, 0.0, 0.0, 0.0, 0.0, 0.0, 0.0, 0.0, 0.0, 0.0, 0.0, 0.0, 0.0, 0.0, 0.0, 0.0, 0.0, 0.0, 0.0, 0.0, 0.0, 0.0, 0.0, 0.0, 0.0, 0.0, 0.0, 0.0, 0.0, 0.0, 0.0, 0.0, 0.0, 0.0, 0.0, 0.0, 0.0, 0.0, 0.0, 0.0, 0.0, 0.0, 0.0, 0.0, 0.0, 0.0, 0.0, 0.0, 0.0, 0.0, 0.0, 0.0, 0.0, 0.0, 0.0, 0.0, 0.0, 0.0, 0.0, 0.0, 0.0, 0.0, 0.0, 0.0, 0.0, 0.0, 0.0, 0.0, 0.0, 0.0, 0.0, 0.0, 0.0, 0.0, 0.0, 0.0, 0.0, 0.0, 0.0, 0.0, 0.0, 0.0, 0.0, 0.0, 0.0, 0.0, 0.0, 0.0, 0.0, 0.0, 0.0, 0.0, 0.0, 0.0, 0.0, 0.0, 0.0, 0.0, 0.0, 0.0, 0.0, 0.0, 0.0, 0.0, 0.0, 0.0, 0.0, 0.0, 0.0, 0.0, 0.0, 0.0, 0.0, 0.0, 0.0, 0.0, 0.0, 0.0, 0.0, 0.0, 0.0, 0.0, 0.0, 0.0, 0.0, 0.0, 0.0, 0.0, 0.0, 0.0, 0.0, 0.0, 0.0, 0.0, 0.0, 0.0, 0.0, 0.0, 0.0, 0.0, 0.0, 0.0, 0.0, 0.0, 0.0, 0.0, 0.0, 0.0, 0.0, 0.0, 0.0, 0.0, 0.0, 0.0, 0.0, 0.0, 0.0, 0.0, 0.0, 0.0, 0.0, 0.0, 0.0, 0.0, 0.0, 0.0, 0.0, 0.0, 0.0, 0.0, 0.0, 0.0, 0.0, 0.0, 0.0, 0.0, 0.0, 0.0, 0.0, 0.0, 0.0, 0.0, 0.0, 0.0, 0.0, 0.0, 0.0, 0.0, 0.0, 0.0, 0.0, 0.0, 0.0, 0.0, 0.0, 0.0, 0.0, 0.0, 0.0, 0.0, 0.0, 0.0, 0.0, 0.0, 0.0, 0.0, 0.0, 0.0, 0.0, 0.0, 0.0, 0.0, 0.0, 0.0, 0.0, 0.0, 0.0, 0.0, 0.0, 0.0, 0.0, 0.0, 0.0, 0.0, 0.0, 0.0, 0.0, 0.0, 0.0, 0.0, 0.0, 0.0, 0.0, 0.0, 0.0, 0.0, 0.0, 0.0, 0.0, 0.0, 0.0, 0.0, 0.0, 0.0, 0.0, 0.0, 0.0, 0.0, 0.0, 0.0, 0.0, 0.0, 0.0, 0.0, 0.0, 0.0, 0.0, 0.0, 0.0, 0.0, 0.0, 0.0, 0.0, 0.0, 0.0, 0.0, 0.0, 0.0, 0.0, 0.0, 0.0, 0.0, 0.0, 0.0, 0.0, 0.0, 0.0, 0.0, 0.0, 0.0, 0.0, 0.0, 0.0, 0.0, 0.0, 0.0, 0.0, 0.0, 0.0, 0.0, 0.0, 0.0, 0.0, 0.0, 0.0, 0.0, 0.0, 0.0, 0.0, 0.0, 0.0, 0.0, 0.0, 0.0, 0.0, 0.0, 0.0, 0.0, 0.0, 0.0, 0.0, 0.0, 0.0, 0.0, 0.0, 0.0, 0.0, 0.0, 0.0, 0.0, 0.0, 0.0, 0.0, 0.0, 0.0, 0.0, 0.0, 0.0, 0.0, 0.0, 0.0, 0.0, 0.0, 0.0, 0.0, 0.0, 0.0, 0.0, 0.0, 0.0, 0.0, 0.0, 0.0, 0.0, 0.0, 0.0, 0.0, 0.0, 0.0, 0.0, 0.0, 0.0, 0.0, 0.0, 0.0, 0.0, 0.0, 0.0, 0.0, 0.0, 0.0, 0.0, 0.0, 0.0, 0.0, 0.0, 0.0, 0.0, 0.0, 0.0, 0.0, 0.0, 0.0, 0.0, 0.0, 0.0, 0.0, 0.0, 0.0, 0.0, 0.0, 0.0, 0.0, 0.0, 0.0, 0.0, 0.0, 0.0, 0.0, 0.0, 0.0, 0.0, 0.0, 0.0, 0.0, 0.0, 0.0, 0.0, 0.0, 0.0, 0.0, 0.0, 0.0, 0.0, 0.0, 0.0, 0.0, 0.0, 0.0, 0.0, 0.0, 0.0, 0.0, 0.0, 0.0, 0.0, 0.0, 0.0, 0.0, 0.0, 0.0, 0.0, 0.0, 0.0, 0.0, 0.0, 0.0, 0.0, 0.0, 0.0, 0.0, 0.0, 0.0, 0.0, 0.0, 0.0, 0.0, 0.0, 0.0, 0.0, 0.0, 0.0, 0.0, 0.0, 0.0, 0.0, 0.0, 0.0, 0.0, 0.0, 0.0, 0.0, 0.0, 0.0, 0.0, 0.0, 0.0, 0.0, 0.0, 0.0, 0.0, 0.0, 0.0, 0.0, 0.0, 0.0, 0.0, 0.0, 0.0, 0.0, 0.0, 0.0, 0.0, 0.0, 0.0, 0.0, 0.0, 0.0, 0.0, 0.0, 0.0, 0.0, 0.0, 0.0, 0.0, 0.0, 0.0, 0.0, 0.0, 0.0, 0.0, 0.0, 0.0, 0.0, 0.0, 0.0, 0.0, 0.0, 0.0, 0.0, 0.0, 0.0, 0.0, 0.0, 0.0, 0.0, 0.0, 0.0, 0.0, 0.0, 0.0, 0.0, 0.0, 0.0, 0.0, 0.0, 0.0, 0.0, 0.0, 0.0, 0.0, 0.0, 0.0, 0.0, 0.0, 0.0, 0.0, 0.0, 0.0, 0.0, 0.0, 0.0, 0.0, 0.0, 0.0, 0.0, 0.0, 0.0, 0.0, 0.0, 0.0, 0.0, 0.0, 0.0, 0.0, 0.0, 0.0, 0.0, 0.0, 0.0, 0.0, 0.0, 0.0, 0.0, 0.0, 0.0, 0.0, 0.0, 0.0, 0.0, 0.0, 0.0, 0.0, 0.0, 0.0, 0.0, 0.0, 0.0, 0.0, 0.0, 0.0, 0.0, 0.0, 0.0, 0.0, 0.0, 0.0, 0.0, 0.0, 0.0, 0.0, 0.0, 0.0, 0.0, 0.0, 0.0, 0.0, 0.0, 0.0, 0.0, 0.0, 0.0, 0.0, 0.0, 0.0, 0.0, 0.0, 0.0, 0.0, 0.0, 0.0, 0.0, 0.0, 0.0, 0.0, 0.0, 0.0, 0.0, 0.0, 0.0, 0.0, 0.0, 0.0, 0.0, 0.0, 0.0, 0.0, 0.0, 0.0, 0.0, 0.0, 0.0, 0.0, 0.0, 0.0, 0.0, 0.0, 0.0, 0.0, 0.0, 0.0, 0.0, 0.0, 0.0, 0.0, 0.0, 0.0, 0.0, 0.0, 0.0, 0.0, 0.0, 0.0, 0.0, 0.0, 0.0, 0.0, 0.0, 0.0, 0.0, 0.0, 0.0, 0.0, 0.0, 0.0, 0.0, 0.0, 0.0, 0.0, 0.0, 0.0, 0.0, 0.0, 0.0, 0.0, 0.0, 0.0, 0.0, 0.0, 0.0, 0.0, 0.0, 0.0, 0.0, 0.0, 0.0, 0.0, 0.0, 0.0, 0.0, 0.0, 0.0, 0.0, 0.0, 0.0, 0.0, 0.0, 0.0, 0.0, 0.0, 0.0, 0.0, 0.0, 0.0, 0.0, 0.0, 0.0, 0.0, 0.0, 0.0, 0.0, 0.0, 0.0, 0.0, 0.0, 0.0, 0.0, 0.0, 0.0, 0.0, 0.0, 0.0, 0.0, 0.0, 0.0, 0.0, 0.0, 0.0, 0.0, 0.0, 0.0, 0.0, 0.0, 0.0, 0.0, 0.0, 0.0, 0.0, 0.0, 0.0, 0.0, 0.0, 0.0, 0.0, 0.0, 0.0, 0.0, 0.0, 0.0, 0.0, 0.0, 0.0, 0.0, 0.0, 0.0, 0.0, 0.0, 0.0, 0.0, 0.0, 0.0, 0.0, 0.0, 0.0, 0.0, 0.0, 0.0, 0.0, 0.0, 0.0, 0.0, 0.0, 0.0, 0.0, 0.0, 0.0, 0.0, 0.0, 0.0, 0.0, 0.0, 0.0, 0.0, 0.0, 0.0, 0.0, 0.0, 0.0, 0.0, 0.0, 0.0, 0.0, 0.0, 0.0, 0.0, 0.0, 0.0, 0.0, 0.0, 0.0, 0.0, 0.0, 0.0, 0.0, 0.0, 0.0, 0.0, 0.0, 0.0, 0.0, 0.0, 0.0, 0.0, 0.0, 0.0, 0.0, 0.0, 0.0, 0.0, 0.0, 0.0, 0.0, 0.0, 0.0, 0.0, 0.0, 0.0, 0.0, 0.0, 0.0, 0.0, 0.0, 0.0, 0.0, 0.0, 0.0, 0.0, 0.0, 0.0, 0.0, 0.0, 0.0, 0.0, 0.0, 0.0, 0.0, 0.0, 0.0, 0.0, 0.0, 0.0, 0.0, 0.0, 0.0, 0.0, 0.0, 0.0, 0.0, 0.0, 0.0, 0.0, 0.0, 0.0, 0.0, 0.0, 0.0, 0.0, 0.0, 0.0, 0.0, 0.0, 0.0, 0.0, 0.0, 0.0, 0.0, 0.0, 0.0, 0.0, 0.0, 0.0, 0.0, 0.0, 0.0, 0.0, 0.0, 0.0, 0.0, 0.0, 0.0, 0.0, 0.0, 0.0, 0.0, 0.0, 0.0, 0.0, 0.0, 0.0, 0.0, 0.0, 0.0, 0.0, 0.0, 0.0, 0.0, 0.0, 0.0, 0.0, 0.0, 0.0, 0.0, 0.0, 0.0, 0.0, 0.0, 0.0, 0.0, 0.0, 0.0, 0.0, 0.0, 0.0, 0.0, 0.0, 0.0, 0.0, 0.0, 0.0, 0.0, 0.0, 0.0, 0.0, 0.0, 0.0, 0.0, 0.0, 0.0, 0.0, 0.0, 0.0, 0.0, 0.0, 0.0, 0.0, 0.0, 0.0, 0.0, 0.0, 0.0, 0.0, 0.0, 0.0, 0.0, 0.0, 0.0, 0.0, 0.0, 0.0, 0.0, 0.0, 0.0, 0.0, 0.0, 0.0, 0.0, 0.0, 0.0, 0.0, 0.0, 0.0, 0.0, 0.0, 0.0, 0.0, 0.0, 0.0, 0.0, 0.0, 0.0, 0.0, 0.0, 0.0, 0.0, 0.0, 0.0, 0.0, 0.0, 0.0, 0.0, 0.0, 0.0, 0.0, 0.0, 0.0, 0.0, 0.0, 0.0, 0.0, 0.0, 0.0, 0.0, 0.0, 0.0, 0.0, 0.0, 0.0, 0.0, 0.0, 0.0, 0.0, 0.0, 0.0, 0.0, 0.0, 0.0, 0.0, 0.0, 0.0, 0.0, 0.0, 0.0, 0.0, 0.0, 0.0, 0.0, 0.0, 0.0, 0.0, 0.0, 0.0, 0.0, 0.0, 0.0, 0.0, 0.0, 0.0, 0.0, 0.0, 0.0, 0.0, 0.0, 0.0, 0.0, 0.0, 0.0, 0.0, 0.0, 0.0, 0.0, 0.0, 0.0, 0.0, 0.0, 0.0, 0.0, 0.0, 0.0, 0.0, 0.0, 0.0, 0.0, 0.0, 0.0, 0.0, 0.0, 0.0, 0.0, 0.0, 0.0, 0.0, 0.0, 0.0, 0.0, 0.0, 0.0, 0.0, 0.0, 0.0, 0.0, 0.0, 0.0, 0.0, 0.0, 0.0, 0.0, 0.0, 0.0, 0.0, 0.0, 0.0, 0.0, 0.0, 0.0, 0.0, 0.0, 0.0, 0.0, 0.0, 0.0, 0.0, 0.0, 0.0, 0.0, 0.0, 0.0, 0.0, 0.0, 0.0, 0.0, 0.0, 0.0, 0.0, 0.0, 0.0, 0.0, 0.0, 0.0, 0.0, 0.0, 0.0, 0.0, 0.0, 0.0, 0.0, 0.0, 0.0, 0.0, 0.0, 0.0, 0.0, 0.0, 0.0, 0.0, 0.0, 0.0, 0.0, 0.0, 0.0, 0.0, 0.0, 0.0, 0.0, 0.0, 0.0, 0.0, 0.0, 0.0, 0.0, 0.0, 0.0, 0.0, 0.0, 0.0, 0.0, 0.0, 0.0, 0.0, 0.0, 0.0, 0.0, 0.0, 0.0, 0.0, 0.0, 0.0, 0.0, 0.0, 0.0, 0.0, 0.0, 0.0, 0.0, 0.0, 0.0, 0.0, 0.0, 0.0, 0.0, 0.0, 0.0, 0.0, 0.0, 0.0, 0.0, 0.0, 0.0, 0.0, 0.0, 0.0, 0.0, 0.0, 0.0, 0.0, 0.0, 0.0, 0.0, 0.0, 0.0, 0.0, 0.0, 0.0, 0.0, 0.0, 0.0, 0.0, 0.0, 0.0, 0.0, 0.0, 0.0, 0.0, 0.0, 0.0, 0.0, 0.0, 0.0, 0.0, 0.0, 0.0, 0.0, 0.0, 0.0, 0.0, 0.0, 0.0, 0.0, 0.0, 0.0, 0.0, 0.0, 0.0, 0.0, 0.0, 0.0, 0.0, 0.0, 0.0, 0.0, 0.0, 0.0, 0.0, 0.0, 0.0, 0.0, 0.0, 0.0, 0.0, 0.0, 0.0, 0.0, 0.0, 0.0, 0.0, 0.0, 0.0, 0.0, 0.0, 0.0, 0.0, 0.0, 0.0, 0.0, 0.0, 0.0, 0.0, 0.0, 0.0, 0.0, 0.0, 0.0, 0.0, 0.0, 0.0, 0.0, 0.0, 0.0, 0.0, 0.0, 0.0, 0.0, 0.0, 0.0, 0.0, 0.0, 0.0, 0.0, 0.0, 0.0, 0.0, 0.0, 0.0, 0.0, 0.0, 0.0, 0.0, 0.0, 0.0, 0.0, 0.0, 0.0, 0.0, 0.0, 0.0, 0.0, 0.0, 0.0, 0.0, 0.0, 0.0, 0.0, 0.0, 0.0, 0.0, 0.0, 0.0, 0.0, 0.0, 0.0, 0.0, 0.0, 0.0, 0.0, 0.0, 0.0, 0.0, 0.0, 0.0, 0.0, 0.0, 0.0, 0.0, 0.0, 0.0, 0.0, 0.0, 0.0, 0.0, 0.0, 0.0, 0.0, 0.0, 0.0, 0.0, 0.0, 0.0, 0.0, 0.0, 0.0, 0.0, 0.0, 0.0, 0.0, 0.0, 0.0, 0.0, 0.0, 0.0, 0.0, 0.0, 0.0, 0.0, 0.0, 0.0, 0.0, 0.0, 0.0, 0.0, 0.0, 0.0, 0.0, 0.0, 0.0, 0.0, 0.0, 0.0, 0.0, 0.0, 0.0, 0.0, 0.0, 0.0, 0.0, 0.0, 0.0, 0.0, 0.0, 0.0, 0.0, 0.0, 0.0, 0.0, 0.0, 0.0, 0.0, 0.0, 0.0, 0.0, 0.0, 0.0, 0.0, 0.0, 0.0, 0.0, 0.0, 0.0, 0.0, 0.0, 0.0, 0.0, 0.0, 0.0, 0.0, 0.0, 0.0, 0.0, 0.0, 0.0, 0.0, 0.0, 0.0, 0.0, 0.0, 0.0, 0.0, 0.0, 0.0, 0.0, 0.0, 0.0, 0.0, 0.0, 0.0, 0.0, 0.0, 0.0, 0.0, 0.0, 0.0, 0.0, 0.0, 0.0, 0.0, 0.0, 0.0, 0.0, 0.0, 0.0, 0.0, 0.0, 0.0, 0.0, 0.0, 0.0, 0.0, 0.0, 0.0, 0.0, 0.0, 0.0, 0.0, 0.0, 0.0, 0.0, 0.0, 0.0, 0.0, 0.0, 0.0, 0.0, 0.0, 0.0, 0.0, 0.0, 0.0, 0.0, 0.0, 0.0, 0.0, 0.0, 0.0, 0.0, 0.0, 0.0, 0.0, 0.0, 0.0, 0.0, 0.0])
me_cube.materials.append(mat_breaker)
me_cube.materials.append(mat_test_button)
me_cube.materials.append(mat_face)
me_cube.materials.append(mat_test)
me_cube.use_remesh_preserve_volume = False
me_cube.use_remesh_preserve_attributes = False
me_cube.use_mirror_vertex_groups = False
me_cube.update()

# ---- objects
ob_cube_001 = bpy.data.objects.new('Cube.001', me_cube_002)
ob_cube = bpy.data.objects.new('Cube', me_cube)

# ---- transforms, parenting, visibility, modifiers, constraints
ob_cube_001.location = (0.0, 0.0, 0.0)
ob_cube_001.scale = (1.0, 0.6049, 1.0)
ob_cube_001.lock_rotations_4d = False
ob_cube_001.empty_display_type = 'ARROWS'
ob_cube_001.lineart.crease_threshold = 0.0
ob_cube.location = (0.0, 0.0, 0.0)
ob_cube.scale = (1.0, 0.6049, 1.0)
ob_cube.lock_rotations_4d = False
ob_cube.empty_display_type = 'ARROWS'
ob_cube.lineart.crease_threshold = 0.0

# ---- collection membership
col_collection_1.objects.link(ob_cube_001)
col_collection_1.objects.link(ob_cube)

# ---- scene / render settings (as saved in the file)
scene.frame_start = 1; scene.frame_end = 250; scene.frame_set(1)
scene.render.engine = 'BLENDER_EEVEE_NEXT'
scene.render.resolution_percentage = 50
scene.render.dither_intensity = 0.0
scene.cycles.use_denoising = False
scene.cycles.samples = 128
scene.cycles.sampling_pattern = 'TABULATED_SOBOL'
scene.cycles.use_adaptive_sampling = False
scene.cycles.use_light_tree = False
scene.cycles.blur_glossy = 0.0
scene.cycles.sample_clamp_indirect = 0.0
scene.view_settings.view_transform = 'Standard'
bpy.context.view_layer.update()

# ---- added for rendering (the .blend has no active camera and no usable light): camera, sun
cam_auto = bpy.data.cameras.new('AutoCamera')
cam_auto.lens = 50.0
cam_auto.sensor_width = 36.0
cam_auto.clip_end = 1000.0
ob_auto_camera = bpy.data.objects.new('AutoCamera', cam_auto)
scene.collection.objects.link(ob_auto_camera)
ob_auto_camera.location = (2.94498, -3.11203, 2.87724)
ob_auto_camera.rotation_euler = (1.09748, -7.21219e-08, 0.694738)
scene.camera = ob_auto_camera
light_auto_sun = bpy.data.lights.new('AutoSun', 'SUN')
light_auto_sun.energy = 3.0
light_auto_sun.angle = 0.0523599
ob_auto_sun = bpy.data.objects.new('AutoSun', light_auto_sun)
scene.collection.objects.link(ob_auto_sun)
ob_auto_sun.rotation_euler = (0.872665, 0.174533, 0.523599)
bpy.context.view_layer.update()

